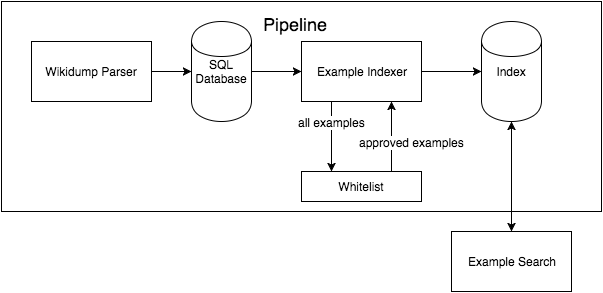

The diagram above was exported from draw.io. Its source (the exported page's mxGraphModel, read from the mxfile embedded in the PNG):
<mxGraphModel dx="1190" dy="713" grid="1" gridSize="10" guides="1" tooltips="1" connect="1" arrows="1" fold="1" page="1" pageScale="1" pageWidth="826" pageHeight="1169" background="#ffffff" math="0" shadow="0">
  <root>
    <mxCell id="0" />
    <mxCell id="1" parent="0" />
    <mxCell id="d3e482920c8eec5-10" value="" style="whiteSpace=wrap;html=1;" vertex="1" parent="1">
      <mxGeometry x="90" y="160" width="600" height="210" as="geometry" />
    </mxCell>
    <mxCell id="d3e482920c8eec5-1" value="Wikidump Parser" style="whiteSpace=wrap;html=1;" vertex="1" parent="1">
      <mxGeometry x="120" y="200" width="120" height="60" as="geometry" />
    </mxCell>
    <mxCell id="d3e482920c8eec5-3" value="SQL&lt;div&gt;Database&lt;/div&gt;" style="shape=cylinder;whiteSpace=wrap;html=1;" vertex="1" parent="1">
      <mxGeometry x="280" y="180" width="60" height="100" as="geometry" />
    </mxCell>
    <mxCell id="d3e482920c8eec5-5" style="edgeStyle=orthogonalEdgeStyle;rounded=0;html=1;entryX=0;entryY=0.5;jettySize=auto;orthogonalLoop=1;" edge="1" parent="1" source="d3e482920c8eec5-1" target="d3e482920c8eec5-3">
      <mxGeometry relative="1" as="geometry" />
    </mxCell>
    <mxCell id="d3e482920c8eec5-6" value="Example Indexer" style="whiteSpace=wrap;html=1;" vertex="1" parent="1">
      <mxGeometry x="390" y="200" width="120" height="60" as="geometry" />
    </mxCell>
    <mxCell id="d3e482920c8eec5-7" style="edgeStyle=orthogonalEdgeStyle;rounded=0;html=1;entryX=0;entryY=0.5;jettySize=auto;orthogonalLoop=1;" edge="1" parent="1" source="d3e482920c8eec5-3" target="d3e482920c8eec5-6">
      <mxGeometry relative="1" as="geometry" />
    </mxCell>
    <mxCell id="d3e482920c8eec5-8" value="Index" style="shape=cylinder;whiteSpace=wrap;html=1;" vertex="1" parent="1">
      <mxGeometry x="570" y="180" width="60" height="100" as="geometry" />
    </mxCell>
    <mxCell id="d3e482920c8eec5-9" style="edgeStyle=orthogonalEdgeStyle;rounded=0;html=1;entryX=0;entryY=0.5;jettySize=auto;orthogonalLoop=1;" edge="1" parent="1" source="d3e482920c8eec5-6" target="d3e482920c8eec5-8">
      <mxGeometry relative="1" as="geometry" />
    </mxCell>
    <mxCell id="d3e482920c8eec5-11" value="&lt;font style=&quot;font-size: 18px&quot;&gt;Pipeline&lt;/font&gt;" style="text;html=1;resizable=0;points=[];autosize=1;align=left;verticalAlign=top;spacingTop=-4;" vertex="1" parent="1">
      <mxGeometry x="350" y="170" width="80" height="20" as="geometry" />
    </mxCell>
    <mxCell id="d3e482920c8eec5-12" value="Example Search" style="whiteSpace=wrap;html=1;" vertex="1" parent="1">
      <mxGeometry x="540" y="390" width="120" height="60" as="geometry" />
    </mxCell>
    <mxCell id="d3e482920c8eec5-13" value="" style="endArrow=classic;startArrow=classic;html=1;entryX=0.5;entryY=1;exitX=0.5;exitY=0;" edge="1" parent="1" source="d3e482920c8eec5-12" target="d3e482920c8eec5-8">
      <mxGeometry width="50" height="50" relative="1" as="geometry">
        <mxPoint x="470" y="460" as="sourcePoint" />
        <mxPoint x="520" y="410" as="targetPoint" />
      </mxGeometry>
    </mxCell>
    <mxCell id="6e6aef4ed3136076-1" value="Whitelist" style="whiteSpace=wrap;html=1;" vertex="1" parent="1">
      <mxGeometry x="390" y="330" width="120" height="30" as="geometry" />
    </mxCell>
    <mxCell id="6e6aef4ed3136076-2" style="edgeStyle=orthogonalEdgeStyle;rounded=0;html=1;exitX=0.25;exitY=1;entryX=0.25;entryY=0;jettySize=auto;orthogonalLoop=1;" edge="1" parent="1" source="d3e482920c8eec5-6" target="6e6aef4ed3136076-1">
      <mxGeometry relative="1" as="geometry" />
    </mxCell>
    <mxCell id="6e6aef4ed3136076-7" value="all examples" style="text;html=1;resizable=0;points=[];align=center;verticalAlign=middle;labelBackgroundColor=#ffffff;" vertex="1" connectable="0" parent="6e6aef4ed3136076-2">
      <mxGeometry x="-0.15" y="3" relative="1" as="geometry">
        <mxPoint x="-3" y="-10" as="offset" />
      </mxGeometry>
    </mxCell>
    <mxCell id="6e6aef4ed3136076-3" style="edgeStyle=orthogonalEdgeStyle;rounded=0;html=1;exitX=0.75;exitY=0;entryX=0.75;entryY=1;jettySize=auto;orthogonalLoop=1;" edge="1" parent="1" source="6e6aef4ed3136076-1" target="d3e482920c8eec5-6">
      <mxGeometry relative="1" as="geometry" />
    </mxCell>
    <mxCell id="6e6aef4ed3136076-8" value="approved examples" style="text;html=1;resizable=0;points=[];align=center;verticalAlign=middle;labelBackgroundColor=#ffffff;" vertex="1" connectable="0" parent="6e6aef4ed3136076-3">
      <mxGeometry x="-0.05" relative="1" as="geometry">
        <mxPoint x="20" y="3" as="offset" />
      </mxGeometry>
    </mxCell>
  </root>
</mxGraphModel>